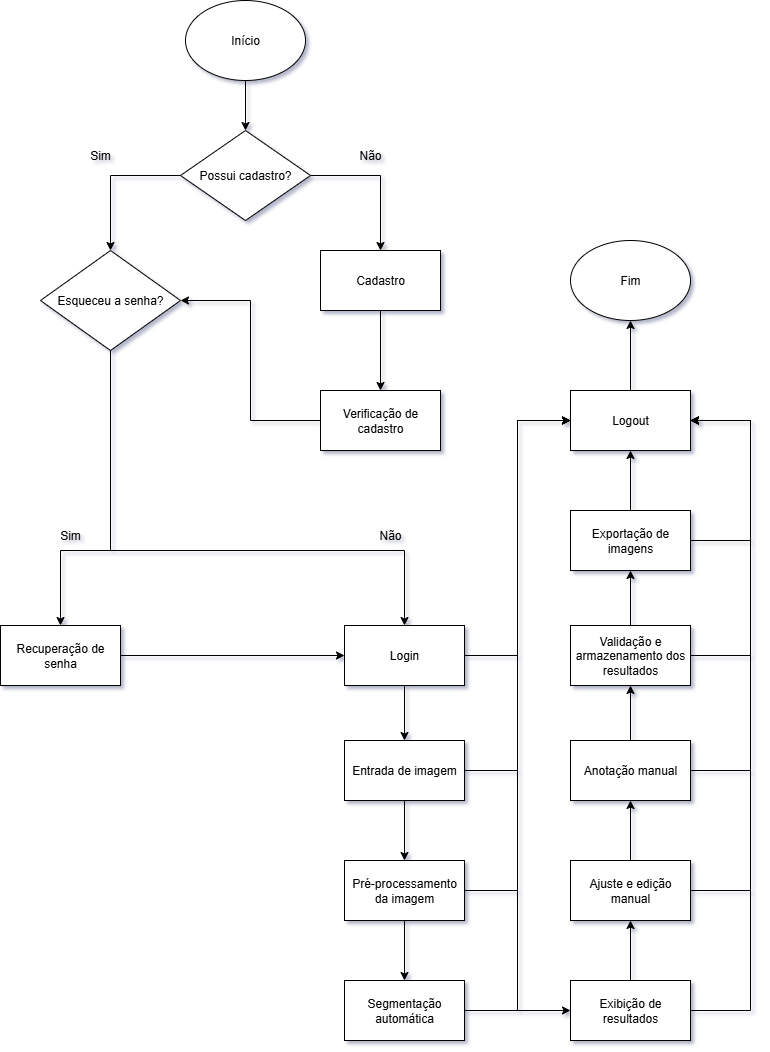

The diagram above was exported from draw.io. Its source (the exported page's mxGraphModel, read from the mxfile embedded in the PNG):
<mxGraphModel dx="1665" dy="743" grid="1" gridSize="10" guides="1" tooltips="1" connect="1" arrows="1" fold="1" page="1" pageScale="1" pageWidth="827" pageHeight="1169" math="0" shadow="0">
  <root>
    <mxCell id="WIyWlLk6GJQsqaUBKTNV-0" />
    <mxCell id="WIyWlLk6GJQsqaUBKTNV-1" parent="WIyWlLk6GJQsqaUBKTNV-0" />
    <mxCell id="uEfwi8bgjbbN7K_HgMnG-44" style="edgeStyle=orthogonalEdgeStyle;rounded=0;orthogonalLoop=1;jettySize=auto;html=1;exitX=0.5;exitY=1;exitDx=0;exitDy=0;entryX=0.5;entryY=0;entryDx=0;entryDy=0;" edge="1" parent="WIyWlLk6GJQsqaUBKTNV-1" source="uEfwi8bgjbbN7K_HgMnG-0" target="uEfwi8bgjbbN7K_HgMnG-28">
      <mxGeometry relative="1" as="geometry" />
    </mxCell>
    <mxCell id="uEfwi8bgjbbN7K_HgMnG-0" value="Início" style="ellipse;whiteSpace=wrap;html=1;" vertex="1" parent="WIyWlLk6GJQsqaUBKTNV-1">
      <mxGeometry x="195" y="60" width="120" height="80" as="geometry" />
    </mxCell>
    <mxCell id="uEfwi8bgjbbN7K_HgMnG-35" value="" style="edgeStyle=orthogonalEdgeStyle;rounded=0;orthogonalLoop=1;jettySize=auto;html=1;" edge="1" parent="WIyWlLk6GJQsqaUBKTNV-1" source="uEfwi8bgjbbN7K_HgMnG-2" target="uEfwi8bgjbbN7K_HgMnG-34">
      <mxGeometry relative="1" as="geometry" />
    </mxCell>
    <mxCell id="uEfwi8bgjbbN7K_HgMnG-2" value="Cadastro" style="rounded=0;whiteSpace=wrap;html=1;" vertex="1" parent="WIyWlLk6GJQsqaUBKTNV-1">
      <mxGeometry x="330" y="310" width="120" height="60" as="geometry" />
    </mxCell>
    <mxCell id="uEfwi8bgjbbN7K_HgMnG-11" value="" style="edgeStyle=orthogonalEdgeStyle;rounded=0;orthogonalLoop=1;jettySize=auto;html=1;" edge="1" parent="WIyWlLk6GJQsqaUBKTNV-1" source="uEfwi8bgjbbN7K_HgMnG-8" target="uEfwi8bgjbbN7K_HgMnG-10">
      <mxGeometry relative="1" as="geometry" />
    </mxCell>
    <mxCell id="uEfwi8bgjbbN7K_HgMnG-65" style="edgeStyle=orthogonalEdgeStyle;rounded=0;orthogonalLoop=1;jettySize=auto;html=1;exitX=1;exitY=0.5;exitDx=0;exitDy=0;entryX=0;entryY=0.5;entryDx=0;entryDy=0;" edge="1" parent="WIyWlLk6GJQsqaUBKTNV-1" source="uEfwi8bgjbbN7K_HgMnG-8" target="uEfwi8bgjbbN7K_HgMnG-38">
      <mxGeometry relative="1" as="geometry" />
    </mxCell>
    <mxCell id="uEfwi8bgjbbN7K_HgMnG-8" value="Entrada de imagem" style="rounded=0;whiteSpace=wrap;html=1;" vertex="1" parent="WIyWlLk6GJQsqaUBKTNV-1">
      <mxGeometry x="354" y="800" width="120" height="60" as="geometry" />
    </mxCell>
    <mxCell id="uEfwi8bgjbbN7K_HgMnG-23" value="" style="edgeStyle=orthogonalEdgeStyle;rounded=0;orthogonalLoop=1;jettySize=auto;html=1;" edge="1" parent="WIyWlLk6GJQsqaUBKTNV-1" source="uEfwi8bgjbbN7K_HgMnG-10" target="uEfwi8bgjbbN7K_HgMnG-22">
      <mxGeometry relative="1" as="geometry" />
    </mxCell>
    <mxCell id="uEfwi8bgjbbN7K_HgMnG-66" style="edgeStyle=orthogonalEdgeStyle;rounded=0;orthogonalLoop=1;jettySize=auto;html=1;exitX=1;exitY=0.5;exitDx=0;exitDy=0;entryX=0;entryY=0.5;entryDx=0;entryDy=0;" edge="1" parent="WIyWlLk6GJQsqaUBKTNV-1" source="uEfwi8bgjbbN7K_HgMnG-10" target="uEfwi8bgjbbN7K_HgMnG-38">
      <mxGeometry relative="1" as="geometry" />
    </mxCell>
    <mxCell id="uEfwi8bgjbbN7K_HgMnG-10" value="Pré-processamento da imagem" style="rounded=0;whiteSpace=wrap;html=1;" vertex="1" parent="WIyWlLk6GJQsqaUBKTNV-1">
      <mxGeometry x="354" y="920" width="120" height="60" as="geometry" />
    </mxCell>
    <mxCell id="uEfwi8bgjbbN7K_HgMnG-15" value="" style="edgeStyle=orthogonalEdgeStyle;rounded=0;orthogonalLoop=1;jettySize=auto;html=1;" edge="1" parent="WIyWlLk6GJQsqaUBKTNV-1" source="uEfwi8bgjbbN7K_HgMnG-12" target="uEfwi8bgjbbN7K_HgMnG-14">
      <mxGeometry relative="1" as="geometry" />
    </mxCell>
    <mxCell id="uEfwi8bgjbbN7K_HgMnG-68" style="edgeStyle=orthogonalEdgeStyle;rounded=0;orthogonalLoop=1;jettySize=auto;html=1;exitX=1;exitY=0.5;exitDx=0;exitDy=0;entryX=1;entryY=0.5;entryDx=0;entryDy=0;" edge="1" parent="WIyWlLk6GJQsqaUBKTNV-1" source="uEfwi8bgjbbN7K_HgMnG-12" target="uEfwi8bgjbbN7K_HgMnG-38">
      <mxGeometry relative="1" as="geometry">
        <Array as="points">
          <mxPoint x="760" y="1070" />
          <mxPoint x="760" y="480" />
        </Array>
      </mxGeometry>
    </mxCell>
    <mxCell id="uEfwi8bgjbbN7K_HgMnG-12" value="Exibição de resultados" style="rounded=0;whiteSpace=wrap;html=1;" vertex="1" parent="WIyWlLk6GJQsqaUBKTNV-1">
      <mxGeometry x="580" y="1040" width="120" height="60" as="geometry" />
    </mxCell>
    <mxCell id="uEfwi8bgjbbN7K_HgMnG-17" value="" style="edgeStyle=orthogonalEdgeStyle;rounded=0;orthogonalLoop=1;jettySize=auto;html=1;" edge="1" parent="WIyWlLk6GJQsqaUBKTNV-1" source="uEfwi8bgjbbN7K_HgMnG-14" target="uEfwi8bgjbbN7K_HgMnG-16">
      <mxGeometry relative="1" as="geometry" />
    </mxCell>
    <mxCell id="uEfwi8bgjbbN7K_HgMnG-69" style="edgeStyle=orthogonalEdgeStyle;rounded=0;orthogonalLoop=1;jettySize=auto;html=1;exitX=1;exitY=0.5;exitDx=0;exitDy=0;entryX=1;entryY=0.5;entryDx=0;entryDy=0;" edge="1" parent="WIyWlLk6GJQsqaUBKTNV-1" source="uEfwi8bgjbbN7K_HgMnG-14" target="uEfwi8bgjbbN7K_HgMnG-38">
      <mxGeometry relative="1" as="geometry">
        <Array as="points">
          <mxPoint x="760" y="950" />
          <mxPoint x="760" y="480" />
        </Array>
      </mxGeometry>
    </mxCell>
    <mxCell id="uEfwi8bgjbbN7K_HgMnG-14" value="Ajuste e edição manual" style="rounded=0;whiteSpace=wrap;html=1;" vertex="1" parent="WIyWlLk6GJQsqaUBKTNV-1">
      <mxGeometry x="580" y="920" width="120" height="60" as="geometry" />
    </mxCell>
    <mxCell id="uEfwi8bgjbbN7K_HgMnG-19" value="" style="edgeStyle=orthogonalEdgeStyle;rounded=0;orthogonalLoop=1;jettySize=auto;html=1;" edge="1" parent="WIyWlLk6GJQsqaUBKTNV-1" source="uEfwi8bgjbbN7K_HgMnG-16" target="uEfwi8bgjbbN7K_HgMnG-18">
      <mxGeometry relative="1" as="geometry" />
    </mxCell>
    <mxCell id="uEfwi8bgjbbN7K_HgMnG-70" style="edgeStyle=orthogonalEdgeStyle;rounded=0;orthogonalLoop=1;jettySize=auto;html=1;exitX=1;exitY=0.5;exitDx=0;exitDy=0;entryX=1;entryY=0.5;entryDx=0;entryDy=0;" edge="1" parent="WIyWlLk6GJQsqaUBKTNV-1" source="uEfwi8bgjbbN7K_HgMnG-16" target="uEfwi8bgjbbN7K_HgMnG-38">
      <mxGeometry relative="1" as="geometry">
        <Array as="points">
          <mxPoint x="760" y="830" />
          <mxPoint x="760" y="480" />
        </Array>
      </mxGeometry>
    </mxCell>
    <mxCell id="uEfwi8bgjbbN7K_HgMnG-16" value="Anotação manual" style="rounded=0;whiteSpace=wrap;html=1;" vertex="1" parent="WIyWlLk6GJQsqaUBKTNV-1">
      <mxGeometry x="580" y="800" width="120" height="60" as="geometry" />
    </mxCell>
    <mxCell id="uEfwi8bgjbbN7K_HgMnG-62" value="" style="edgeStyle=orthogonalEdgeStyle;rounded=0;orthogonalLoop=1;jettySize=auto;html=1;" edge="1" parent="WIyWlLk6GJQsqaUBKTNV-1" source="uEfwi8bgjbbN7K_HgMnG-18" target="uEfwi8bgjbbN7K_HgMnG-61">
      <mxGeometry relative="1" as="geometry" />
    </mxCell>
    <mxCell id="uEfwi8bgjbbN7K_HgMnG-71" style="edgeStyle=orthogonalEdgeStyle;rounded=0;orthogonalLoop=1;jettySize=auto;html=1;exitX=1;exitY=0.5;exitDx=0;exitDy=0;entryX=1;entryY=0.5;entryDx=0;entryDy=0;" edge="1" parent="WIyWlLk6GJQsqaUBKTNV-1" source="uEfwi8bgjbbN7K_HgMnG-18" target="uEfwi8bgjbbN7K_HgMnG-38">
      <mxGeometry relative="1" as="geometry">
        <Array as="points">
          <mxPoint x="760" y="715" />
          <mxPoint x="760" y="480" />
        </Array>
      </mxGeometry>
    </mxCell>
    <mxCell id="uEfwi8bgjbbN7K_HgMnG-18" value="Validação e armazenamento dos resultados" style="rounded=0;whiteSpace=wrap;html=1;" vertex="1" parent="WIyWlLk6GJQsqaUBKTNV-1">
      <mxGeometry x="580" y="685" width="120" height="60" as="geometry" />
    </mxCell>
    <mxCell id="uEfwi8bgjbbN7K_HgMnG-36" style="edgeStyle=orthogonalEdgeStyle;rounded=0;orthogonalLoop=1;jettySize=auto;html=1;exitX=1;exitY=0.5;exitDx=0;exitDy=0;entryX=0;entryY=0.5;entryDx=0;entryDy=0;" edge="1" parent="WIyWlLk6GJQsqaUBKTNV-1" source="uEfwi8bgjbbN7K_HgMnG-22" target="uEfwi8bgjbbN7K_HgMnG-12">
      <mxGeometry relative="1" as="geometry" />
    </mxCell>
    <mxCell id="uEfwi8bgjbbN7K_HgMnG-67" style="edgeStyle=orthogonalEdgeStyle;rounded=0;orthogonalLoop=1;jettySize=auto;html=1;exitX=1;exitY=0.5;exitDx=0;exitDy=0;entryX=0;entryY=0.5;entryDx=0;entryDy=0;" edge="1" parent="WIyWlLk6GJQsqaUBKTNV-1" source="uEfwi8bgjbbN7K_HgMnG-22" target="uEfwi8bgjbbN7K_HgMnG-38">
      <mxGeometry relative="1" as="geometry" />
    </mxCell>
    <mxCell id="uEfwi8bgjbbN7K_HgMnG-22" value="Segmentação automática" style="rounded=0;whiteSpace=wrap;html=1;" vertex="1" parent="WIyWlLk6GJQsqaUBKTNV-1">
      <mxGeometry x="354" y="1040" width="120" height="60" as="geometry" />
    </mxCell>
    <mxCell id="uEfwi8bgjbbN7K_HgMnG-47" style="edgeStyle=orthogonalEdgeStyle;rounded=0;orthogonalLoop=1;jettySize=auto;html=1;exitX=1;exitY=0.5;exitDx=0;exitDy=0;entryX=0.5;entryY=0;entryDx=0;entryDy=0;" edge="1" parent="WIyWlLk6GJQsqaUBKTNV-1" source="uEfwi8bgjbbN7K_HgMnG-28" target="uEfwi8bgjbbN7K_HgMnG-2">
      <mxGeometry relative="1" as="geometry" />
    </mxCell>
    <mxCell id="uEfwi8bgjbbN7K_HgMnG-54" style="edgeStyle=orthogonalEdgeStyle;rounded=0;orthogonalLoop=1;jettySize=auto;html=1;exitX=0;exitY=0.5;exitDx=0;exitDy=0;entryX=0.5;entryY=0;entryDx=0;entryDy=0;" edge="1" parent="WIyWlLk6GJQsqaUBKTNV-1" source="uEfwi8bgjbbN7K_HgMnG-28" target="uEfwi8bgjbbN7K_HgMnG-48">
      <mxGeometry relative="1" as="geometry" />
    </mxCell>
    <mxCell id="uEfwi8bgjbbN7K_HgMnG-28" value="Possui cadastro?" style="rhombus;whiteSpace=wrap;html=1;" vertex="1" parent="WIyWlLk6GJQsqaUBKTNV-1">
      <mxGeometry x="190" y="190" width="130" height="90" as="geometry" />
    </mxCell>
    <mxCell id="uEfwi8bgjbbN7K_HgMnG-32" value="Sim" style="text;html=1;align=center;verticalAlign=middle;whiteSpace=wrap;rounded=0;" vertex="1" parent="WIyWlLk6GJQsqaUBKTNV-1">
      <mxGeometry x="80" y="200" width="60" height="30" as="geometry" />
    </mxCell>
    <mxCell id="uEfwi8bgjbbN7K_HgMnG-33" value="Não" style="text;html=1;align=center;verticalAlign=middle;whiteSpace=wrap;rounded=0;" vertex="1" parent="WIyWlLk6GJQsqaUBKTNV-1">
      <mxGeometry x="350" y="200" width="60" height="30" as="geometry" />
    </mxCell>
    <mxCell id="uEfwi8bgjbbN7K_HgMnG-55" style="edgeStyle=orthogonalEdgeStyle;rounded=0;orthogonalLoop=1;jettySize=auto;html=1;exitX=0;exitY=0.5;exitDx=0;exitDy=0;entryX=1;entryY=0.5;entryDx=0;entryDy=0;" edge="1" parent="WIyWlLk6GJQsqaUBKTNV-1" source="uEfwi8bgjbbN7K_HgMnG-34" target="uEfwi8bgjbbN7K_HgMnG-48">
      <mxGeometry relative="1" as="geometry" />
    </mxCell>
    <mxCell id="uEfwi8bgjbbN7K_HgMnG-34" value="Verificação de cadastro" style="rounded=0;whiteSpace=wrap;html=1;" vertex="1" parent="WIyWlLk6GJQsqaUBKTNV-1">
      <mxGeometry x="330" y="450" width="120" height="60" as="geometry" />
    </mxCell>
    <mxCell id="uEfwi8bgjbbN7K_HgMnG-43" style="edgeStyle=orthogonalEdgeStyle;rounded=0;orthogonalLoop=1;jettySize=auto;html=1;exitX=0.5;exitY=0;exitDx=0;exitDy=0;entryX=0.5;entryY=1;entryDx=0;entryDy=0;" edge="1" parent="WIyWlLk6GJQsqaUBKTNV-1" source="uEfwi8bgjbbN7K_HgMnG-38" target="uEfwi8bgjbbN7K_HgMnG-42">
      <mxGeometry relative="1" as="geometry" />
    </mxCell>
    <mxCell id="uEfwi8bgjbbN7K_HgMnG-38" value="Logout" style="rounded=0;whiteSpace=wrap;html=1;" vertex="1" parent="WIyWlLk6GJQsqaUBKTNV-1">
      <mxGeometry x="580" y="450" width="120" height="60" as="geometry" />
    </mxCell>
    <mxCell id="uEfwi8bgjbbN7K_HgMnG-42" value="Fim" style="ellipse;whiteSpace=wrap;html=1;" vertex="1" parent="WIyWlLk6GJQsqaUBKTNV-1">
      <mxGeometry x="580" y="300" width="120" height="80" as="geometry" />
    </mxCell>
    <mxCell id="uEfwi8bgjbbN7K_HgMnG-50" value="" style="edgeStyle=orthogonalEdgeStyle;rounded=0;orthogonalLoop=1;jettySize=auto;html=1;" edge="1" parent="WIyWlLk6GJQsqaUBKTNV-1" source="uEfwi8bgjbbN7K_HgMnG-48" target="uEfwi8bgjbbN7K_HgMnG-49">
      <mxGeometry relative="1" as="geometry">
        <Array as="points">
          <mxPoint x="120" y="610" />
          <mxPoint x="70" y="610" />
        </Array>
      </mxGeometry>
    </mxCell>
    <mxCell id="uEfwi8bgjbbN7K_HgMnG-57" style="edgeStyle=orthogonalEdgeStyle;rounded=0;orthogonalLoop=1;jettySize=auto;html=1;exitX=0.5;exitY=1;exitDx=0;exitDy=0;entryX=0.5;entryY=0;entryDx=0;entryDy=0;" edge="1" parent="WIyWlLk6GJQsqaUBKTNV-1" source="uEfwi8bgjbbN7K_HgMnG-48" target="uEfwi8bgjbbN7K_HgMnG-56">
      <mxGeometry relative="1" as="geometry">
        <Array as="points">
          <mxPoint x="120" y="610" />
          <mxPoint x="414" y="610" />
        </Array>
      </mxGeometry>
    </mxCell>
    <mxCell id="uEfwi8bgjbbN7K_HgMnG-48" value="Esqueceu a senha?" style="rhombus;whiteSpace=wrap;html=1;" vertex="1" parent="WIyWlLk6GJQsqaUBKTNV-1">
      <mxGeometry x="50" y="310" width="140" height="100" as="geometry" />
    </mxCell>
    <mxCell id="uEfwi8bgjbbN7K_HgMnG-59" style="edgeStyle=orthogonalEdgeStyle;rounded=0;orthogonalLoop=1;jettySize=auto;html=1;exitX=1;exitY=0.5;exitDx=0;exitDy=0;entryX=0;entryY=0.5;entryDx=0;entryDy=0;" edge="1" parent="WIyWlLk6GJQsqaUBKTNV-1" source="uEfwi8bgjbbN7K_HgMnG-49" target="uEfwi8bgjbbN7K_HgMnG-56">
      <mxGeometry relative="1" as="geometry" />
    </mxCell>
    <mxCell id="uEfwi8bgjbbN7K_HgMnG-49" value="Recuperação de senha" style="whiteSpace=wrap;html=1;" vertex="1" parent="WIyWlLk6GJQsqaUBKTNV-1">
      <mxGeometry x="10" y="685" width="120" height="60" as="geometry" />
    </mxCell>
    <mxCell id="uEfwi8bgjbbN7K_HgMnG-52" value="Sim" style="text;html=1;align=center;verticalAlign=middle;whiteSpace=wrap;rounded=0;" vertex="1" parent="WIyWlLk6GJQsqaUBKTNV-1">
      <mxGeometry x="50" y="580" width="60" height="30" as="geometry" />
    </mxCell>
    <mxCell id="uEfwi8bgjbbN7K_HgMnG-53" value="Não" style="text;html=1;align=center;verticalAlign=middle;whiteSpace=wrap;rounded=0;" vertex="1" parent="WIyWlLk6GJQsqaUBKTNV-1">
      <mxGeometry x="370" y="580" width="60" height="30" as="geometry" />
    </mxCell>
    <mxCell id="uEfwi8bgjbbN7K_HgMnG-58" style="edgeStyle=orthogonalEdgeStyle;rounded=0;orthogonalLoop=1;jettySize=auto;html=1;exitX=0.5;exitY=1;exitDx=0;exitDy=0;entryX=0.5;entryY=0;entryDx=0;entryDy=0;" edge="1" parent="WIyWlLk6GJQsqaUBKTNV-1" source="uEfwi8bgjbbN7K_HgMnG-56" target="uEfwi8bgjbbN7K_HgMnG-8">
      <mxGeometry relative="1" as="geometry" />
    </mxCell>
    <mxCell id="uEfwi8bgjbbN7K_HgMnG-60" style="edgeStyle=orthogonalEdgeStyle;rounded=0;orthogonalLoop=1;jettySize=auto;html=1;exitX=1;exitY=0.5;exitDx=0;exitDy=0;entryX=0;entryY=0.5;entryDx=0;entryDy=0;" edge="1" parent="WIyWlLk6GJQsqaUBKTNV-1" source="uEfwi8bgjbbN7K_HgMnG-56" target="uEfwi8bgjbbN7K_HgMnG-38">
      <mxGeometry relative="1" as="geometry" />
    </mxCell>
    <mxCell id="uEfwi8bgjbbN7K_HgMnG-56" value="Login" style="whiteSpace=wrap;html=1;" vertex="1" parent="WIyWlLk6GJQsqaUBKTNV-1">
      <mxGeometry x="354" y="685" width="120" height="60" as="geometry" />
    </mxCell>
    <mxCell id="uEfwi8bgjbbN7K_HgMnG-63" value="" style="edgeStyle=orthogonalEdgeStyle;rounded=0;orthogonalLoop=1;jettySize=auto;html=1;" edge="1" parent="WIyWlLk6GJQsqaUBKTNV-1" source="uEfwi8bgjbbN7K_HgMnG-61" target="uEfwi8bgjbbN7K_HgMnG-38">
      <mxGeometry relative="1" as="geometry" />
    </mxCell>
    <mxCell id="uEfwi8bgjbbN7K_HgMnG-72" style="edgeStyle=orthogonalEdgeStyle;rounded=0;orthogonalLoop=1;jettySize=auto;html=1;exitX=1;exitY=0.5;exitDx=0;exitDy=0;entryX=1;entryY=0.5;entryDx=0;entryDy=0;" edge="1" parent="WIyWlLk6GJQsqaUBKTNV-1" source="uEfwi8bgjbbN7K_HgMnG-61" target="uEfwi8bgjbbN7K_HgMnG-38">
      <mxGeometry relative="1" as="geometry">
        <Array as="points">
          <mxPoint x="760" y="600" />
          <mxPoint x="760" y="480" />
        </Array>
      </mxGeometry>
    </mxCell>
    <mxCell id="uEfwi8bgjbbN7K_HgMnG-61" value="Exportação de imagens" style="rounded=0;whiteSpace=wrap;html=1;" vertex="1" parent="WIyWlLk6GJQsqaUBKTNV-1">
      <mxGeometry x="580" y="570" width="120" height="60" as="geometry" />
    </mxCell>
  </root>
</mxGraphModel>